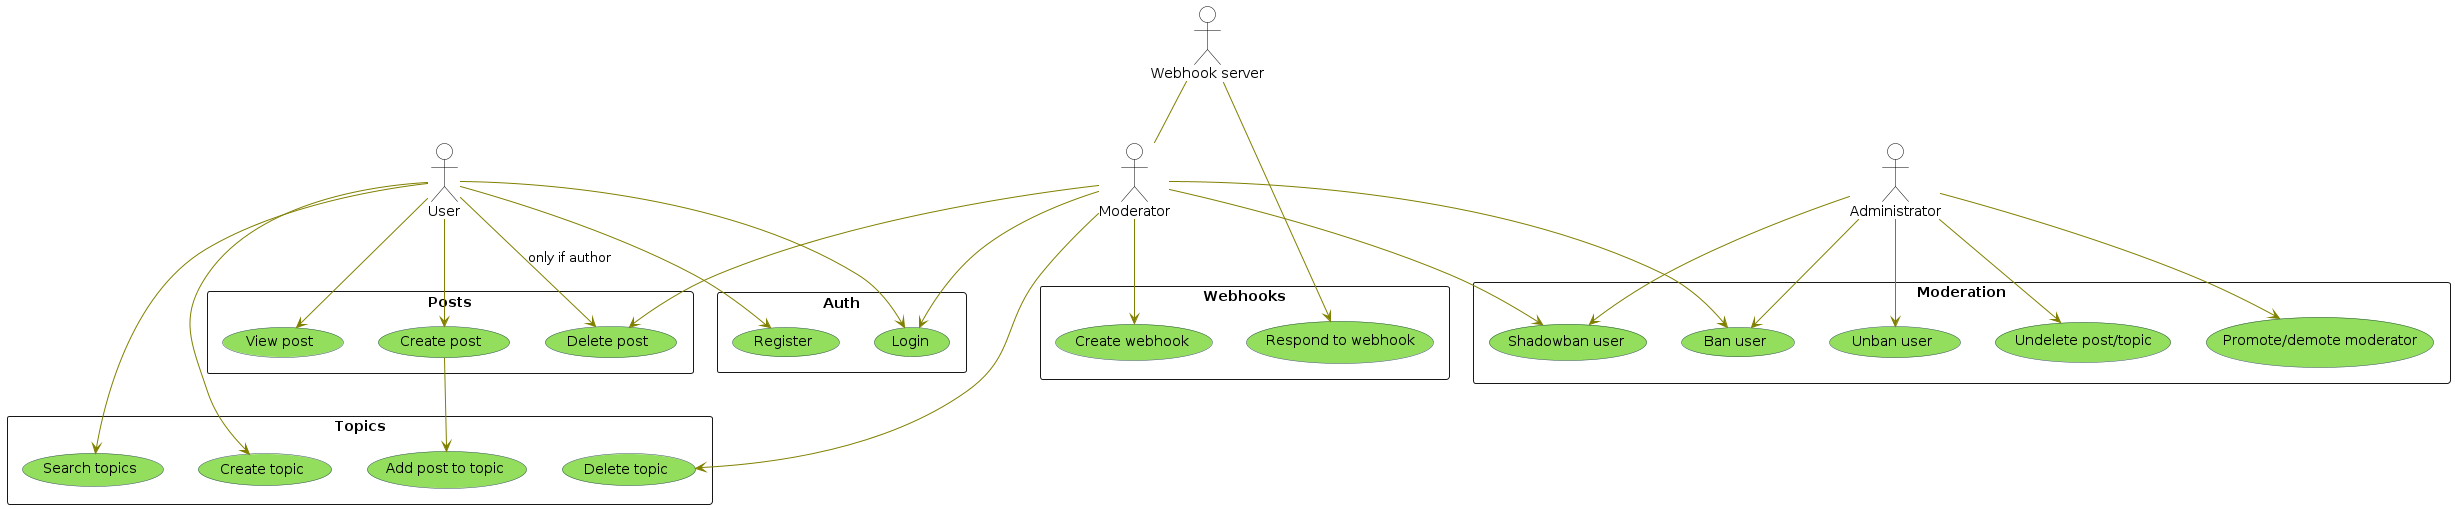

The diagram above was rendered by PlantUML. Its source (embedded in the PNG):
@startuml Usecases
skinparam shadowing false
skinparam actor {
	BorderColor black
	BackgroundColor white
}
skinparam usecase {
    BackgroundColor #94de5e
    BorderColor DarkSlateGray
    ArrowColor Olive
}
skinparam noteBorderColor black

actor User as user

actor Moderator as mod
actor Administrator as admin

rectangle "Auth" {
    usecase "Register" as register
    usecase "Login" as login
}

rectangle "Topics" {
    usecase "Search topics" as search_topic
    usecase "Create topic" as create_topic
    usecase "Delete topic" as delete_topic
    usecase "Add post to topic" as add_to_topic
}

rectangle "Posts" {
    usecase "Create post" as create_post
    usecase "View post" as view_post
    create_post --> add_to_topic
    usecase "Delete post" as delete_post
}

user --> search_topic
user --> view_post

rectangle "Moderation" {
    usecase "Ban user" as ban
    usecase "Shadowban user" as shadowban
    usecase "Promote/demote moderator" as transmote
    usecase "Unban user" as unban
    usecase "Undelete post/topic" as undelete
}

mod --> ban
mod --> shadowban
admin --> ban
admin --> shadowban

admin --> transmote
admin --> unban
admin --> undelete


user --> register
user --> login

mod --> login

user --> create_topic
user --> create_post
user --> delete_post: only if author

mod --> delete_topic
mod --> delete_post

rectangle "Webhooks" {
    usecase "Create webhook" as create_webhook
    usecase "Respond to webhook" as respond_webhook
}

actor "Webhook server" as server

server --> respond_webhook
mod --> create_webhook

server -- mod

@enduml